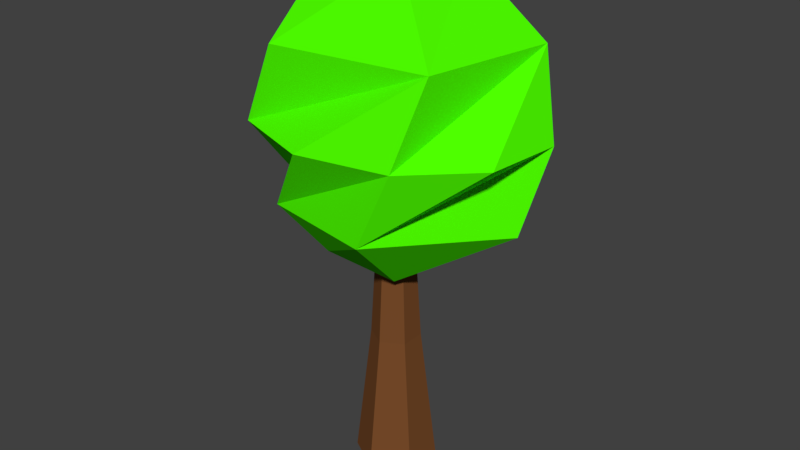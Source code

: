 # Source: curvedGreenTree3.blend  (saved by Blender 2.77.0; exported with 4.5.12 LTS)
import bpy
from mathutils import Matrix  # noqa: F401  (used for matrix-valued properties, if any)

bpy.ops.wm.read_factory_settings(use_empty=True)
scene = bpy.context.scene
scene.name = 'Scene'

# ---- collections
col_collection_1 = bpy.data.collections.new('Collection 1'); scene.collection.children.link(col_collection_1)

# ---- materials (node trees are filled in below, after node groups)
mat_lighttrunk = bpy.data.materials.new('lighttrunk')
mat_lighttrunk.alpha_threshold = 0.0
mat_lighttrunk.use_transparent_shadow = False
mat_lighttrunk.diffuse_color = (0.1902, 0.07151, 0.02339, 1.0)
mat_lighttrunk.roughness = 0.5
mat_greenleaf = bpy.data.materials.new('greenleaf')
mat_greenleaf.alpha_threshold = 0.0
mat_greenleaf.use_transparent_shadow = False
mat_greenleaf.diffuse_color = (0.07692, 1.0, 0.0, 1.0)
mat_greenleaf.roughness = 0.5

# ---- material node trees

# ---- world
world_world = bpy.data.worlds.new('World'); scene.world = world_world
world_world.color = (0.05088, 0.05088, 0.05088)
world_world.use_sun_shadow = False
world_world.sun_shadow_jitter_overblur = 0.0
world_world.cycles.sampling_method = 'MANUAL'

# ---- meshes
me_cylinder = bpy.data.meshes.new('Cylinder')
me_cylinder.from_pydata([(-7.349, 0.08255, 0.8554), (-1.202, 7.486, 2.155), (8.003, 3.642, 2.155), (6.364, -4.921, 2.155), (-3.854, -6.369, 2.155), (-8.53, 1.299, 2.155), (1.785, -1.684, 2.655), (1.427, -1.868, 0.5438), (8.953, 0.21, 1.043), (3.004, 7.224, 1.043), (2.908, 2.835, 0.5827), (-2.562, -3.495, 0.6963), (2.745, -6.78, 1.043), (-4.872, -5.444, 1.041), (-6.88, 4.569, 1.043), (-4.921, 7.244, 1.599), (-8.919, 3.352, 1.599), (6.625, 6.525, 1.599), (1.016, 8.456, 1.599), (9.232, -2.897, 1.599), (9.763, 2.188, 1.599), (-0.7032, -8.001, 1.599), (5.234, -6.789, 1.599), (-9.45, -1.733, 1.599), (-6.312, -6.07, 1.599), (-4.222, 2.502, 2.502), (-3.836, -2.583, 2.502), (2.823, 2.896, 2.616), (2.444e-08, 2.76, -1.0), (2.933e-08, 1.361, 1.0), (2.39, 1.38, -1.0), (1.179, 0.6807, 1.0), (2.39, -1.38, -1.0), (1.179, -0.6807, 1.0), (-2.168e-07, -2.76, -1.0), (-8.969e-08, -1.361, 1.0), (-2.39, -1.38, -1.0), (-1.179, -0.6807, 1.0), (-2.39, 1.38, -1.0), (-1.179, 0.6807, 1.0), (1.567e-10, 1.658, 0.0), (1.436, 0.8291, 0.0), (1.436, -0.8291, 0.0), (-1.448e-07, -1.658, 0.0), (-1.436, -0.8291, 0.0), (-1.436, 0.8291, 0.0), (1.438e-08, 1.39, 0.482), (1.204, 0.695, 0.482), (1.204, -0.695, 0.482), (-1.071e-07, -1.39, 0.482), (-1.204, -0.695, 0.482), (-1.204, 0.695, 0.482)], [], [(7, 11, 0), (7, 0, 10), (0, 13, 21), (9, 15, 18), (8, 17, 20), (12, 19, 22), (0, 21, 24), (14, 23, 16), (1, 5, 25), (2, 1, 27), (3, 2, 27), (4, 3, 6), (5, 4, 26), (26, 4, 6), (6, 3, 27), (27, 25, 6), (27, 1, 25), (25, 26, 6), (25, 5, 26), (16, 4, 5), (16, 23, 4), (24, 3, 4), (24, 21, 3), (22, 2, 3), (22, 19, 2), (20, 1, 2), (20, 17, 1), (18, 5, 1), (18, 15, 5), (23, 24, 4), (23, 14, 24), (14, 0, 24), (21, 22, 3), (21, 13, 22), (13, 12, 22), (19, 20, 2), (19, 12, 20), (12, 8, 20), (17, 18, 1), (17, 8, 18), (8, 9, 18), (15, 16, 5), (15, 9, 16), (9, 14, 16), (10, 0, 14), (0, 11, 13), (11, 12, 13), (11, 7, 12), (7, 8, 12), (9, 10, 14), (7, 10, 8), (10, 9, 8), (46, 29, 31, 47), (47, 31, 33, 48), (48, 33, 35, 49), (49, 35, 37, 50), (31, 29, 39, 37, 35, 33), (50, 37, 39, 51), (51, 39, 29, 46), (28, 30, 32, 34, 36, 38), (38, 45, 40, 28), (36, 44, 45, 38), (34, 43, 44, 36), (32, 42, 43, 34), (30, 41, 42, 32), (28, 40, 41, 30), (45, 51, 46, 40), (44, 50, 51, 45), (43, 49, 50, 44), (42, 48, 49, 43), (41, 47, 48, 42), (40, 46, 47, 41)])
me_cylinder.polygons.foreach_set('material_index', [1, 1, 1, 1, 1, 1, 1, 1, 1, 1, 1, 1, 1, 1, 1, 1, 1, 1, 1, 1, 1, 1, 1, 1, 1, 1, 1, 1, 1, 1, 1, 1, 1, 1, 1, 1, 1, 1, 1, 1, 1, 1, 1, 1, 1, 1, 1, 1, 1, 1, 1, 1, 0, 0, 0, 0, 0, 0, 0, 0, 0, 0, 0, 0, 0, 0, 0, 0, 0, 0, 0, 0])
me_cylinder.materials.append(mat_lighttrunk)
me_cylinder.materials.append(mat_greenleaf)
me_cylinder.use_remesh_preserve_volume = False
me_cylinder.use_remesh_preserve_attributes = False
me_cylinder.use_mirror_vertex_groups = False
me_cylinder.update()

# ---- objects
ob_cylinder = bpy.data.objects.new('Cylinder', me_cylinder)

# ---- transforms, parenting, visibility, modifiers, constraints
ob_cylinder.location = (0.0, 0.0, 0.0)
ob_cylinder.scale = (0.4168, 0.4168, 3.959)
ob_cylinder.lineart.crease_threshold = 0.0

# ---- collection membership
col_collection_1.objects.link(ob_cylinder)

# ---- scene / render settings (as saved in the file)
scene.frame_start = 1; scene.frame_end = 250; scene.frame_set(1)
scene.render.engine = 'BLENDER_EEVEE_NEXT'
scene.render.resolution_percentage = 50
scene.render.dither_intensity = 0.0
scene.cycles.use_denoising = False
scene.cycles.samples = 128
scene.cycles.sampling_pattern = 'TABULATED_SOBOL'
scene.cycles.light_sampling_threshold = 0.0
scene.cycles.use_adaptive_sampling = False
scene.cycles.use_light_tree = False
scene.cycles.blur_glossy = 0.0
scene.cycles.sample_clamp_indirect = 0.0
scene.view_settings.view_transform = 'Standard'
bpy.context.view_layer.update()

# ---- added for rendering (the .blend has no active camera and no usable light): camera, sun
cam_auto = bpy.data.cameras.new('AutoCamera')
cam_auto.lens = 50.0
cam_auto.sensor_width = 36.0
cam_auto.clip_end = 1000.0
ob_auto_camera = bpy.data.objects.new('AutoCamera', cam_auto)
scene.collection.objects.link(ob_auto_camera)
ob_auto_camera.location = (16.6293, -19.7821, 16.5267)
ob_auto_camera.rotation_euler = (1.09748, -7.21219e-08, 0.694738)
scene.camera = ob_auto_camera
light_auto_sun = bpy.data.lights.new('AutoSun', 'SUN')
light_auto_sun.energy = 3.0
light_auto_sun.angle = 0.0523599
ob_auto_sun = bpy.data.objects.new('AutoSun', light_auto_sun)
scene.collection.objects.link(ob_auto_sun)
ob_auto_sun.rotation_euler = (0.872665, 0.174533, 0.523599)
bpy.context.view_layer.update()
